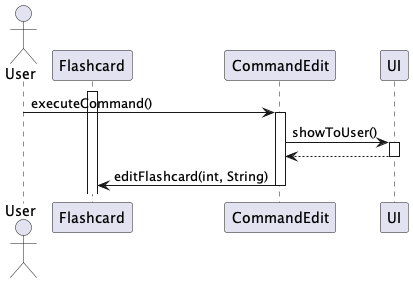

The diagram above was rendered by PlantUML. Its source (embedded in the PNG):
@startuml
actor User
activate Flashcard
User -> CommandEdit : executeCommand()
activate CommandEdit
CommandEdit -> UI : showToUser()
activate UI
return
CommandEdit -> Flashcard : editFlashcard(int, String)
deactivate CommandEdit
@enduml